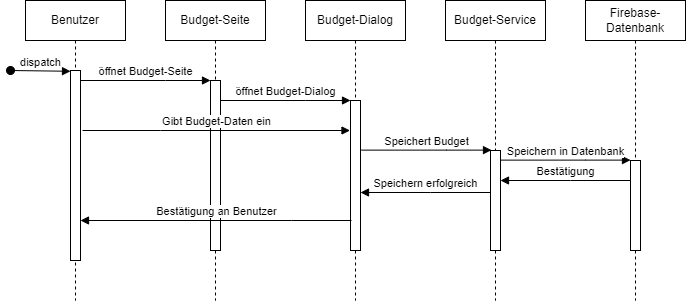

The diagram above was exported from draw.io. Its source (the exported page's mxGraphModel, read from the mxfile embedded in the PNG):
<mxGraphModel dx="1615" dy="880" grid="1" gridSize="10" guides="1" tooltips="1" connect="1" arrows="1" fold="1" page="1" pageScale="1" pageWidth="850" pageHeight="1100" math="0" shadow="0">
  <root>
    <mxCell id="0" />
    <mxCell id="1" parent="0" />
    <mxCell id="aM9ryv3xv72pqoxQDRHE-1" value="Benutzer" style="shape=umlLifeline;perimeter=lifelinePerimeter;whiteSpace=wrap;html=1;container=0;dropTarget=0;collapsible=0;recursiveResize=0;outlineConnect=0;portConstraint=eastwest;newEdgeStyle={&quot;edgeStyle&quot;:&quot;elbowEdgeStyle&quot;,&quot;elbow&quot;:&quot;vertical&quot;,&quot;curved&quot;:0,&quot;rounded&quot;:0};" parent="1" vertex="1">
      <mxGeometry x="95" y="120" width="100" height="300" as="geometry" />
    </mxCell>
    <mxCell id="aM9ryv3xv72pqoxQDRHE-2" value="" style="html=1;points=[];perimeter=orthogonalPerimeter;outlineConnect=0;targetShapes=umlLifeline;portConstraint=eastwest;newEdgeStyle={&quot;edgeStyle&quot;:&quot;elbowEdgeStyle&quot;,&quot;elbow&quot;:&quot;vertical&quot;,&quot;curved&quot;:0,&quot;rounded&quot;:0};" parent="aM9ryv3xv72pqoxQDRHE-1" vertex="1">
      <mxGeometry x="45" y="70" width="10" height="190" as="geometry" />
    </mxCell>
    <mxCell id="aM9ryv3xv72pqoxQDRHE-3" value="dispatch" style="html=1;verticalAlign=bottom;startArrow=oval;endArrow=block;startSize=8;edgeStyle=elbowEdgeStyle;elbow=vertical;curved=0;rounded=0;" parent="aM9ryv3xv72pqoxQDRHE-1" target="aM9ryv3xv72pqoxQDRHE-2" edge="1">
      <mxGeometry relative="1" as="geometry">
        <mxPoint x="-15" y="70" as="sourcePoint" />
      </mxGeometry>
    </mxCell>
    <mxCell id="aM9ryv3xv72pqoxQDRHE-5" value="Budget-Seite" style="shape=umlLifeline;perimeter=lifelinePerimeter;whiteSpace=wrap;html=1;container=0;dropTarget=0;collapsible=0;recursiveResize=0;outlineConnect=0;portConstraint=eastwest;newEdgeStyle={&quot;edgeStyle&quot;:&quot;elbowEdgeStyle&quot;,&quot;elbow&quot;:&quot;vertical&quot;,&quot;curved&quot;:0,&quot;rounded&quot;:0};" parent="1" vertex="1">
      <mxGeometry x="235" y="120" width="100" height="300" as="geometry" />
    </mxCell>
    <mxCell id="aM9ryv3xv72pqoxQDRHE-6" value="" style="html=1;points=[];perimeter=orthogonalPerimeter;outlineConnect=0;targetShapes=umlLifeline;portConstraint=eastwest;newEdgeStyle={&quot;edgeStyle&quot;:&quot;elbowEdgeStyle&quot;,&quot;elbow&quot;:&quot;vertical&quot;,&quot;curved&quot;:0,&quot;rounded&quot;:0};" parent="aM9ryv3xv72pqoxQDRHE-5" vertex="1">
      <mxGeometry x="45" y="80" width="10" height="170" as="geometry" />
    </mxCell>
    <mxCell id="aM9ryv3xv72pqoxQDRHE-7" value="öffnet Budget-Seite" style="html=1;verticalAlign=bottom;endArrow=block;edgeStyle=elbowEdgeStyle;elbow=vertical;curved=0;rounded=0;" parent="1" source="aM9ryv3xv72pqoxQDRHE-2" target="aM9ryv3xv72pqoxQDRHE-6" edge="1">
      <mxGeometry relative="1" as="geometry">
        <mxPoint x="250" y="210" as="sourcePoint" />
        <Array as="points">
          <mxPoint x="235" y="200" />
        </Array>
      </mxGeometry>
    </mxCell>
    <mxCell id="9uoTw3tptrV2AHFtw3Lk-1" value="Budget-Dialog" style="shape=umlLifeline;perimeter=lifelinePerimeter;whiteSpace=wrap;html=1;container=0;dropTarget=0;collapsible=0;recursiveResize=0;outlineConnect=0;portConstraint=eastwest;newEdgeStyle={&quot;edgeStyle&quot;:&quot;elbowEdgeStyle&quot;,&quot;elbow&quot;:&quot;vertical&quot;,&quot;curved&quot;:0,&quot;rounded&quot;:0};" vertex="1" parent="1">
      <mxGeometry x="375" y="120" width="100" height="300" as="geometry" />
    </mxCell>
    <mxCell id="9uoTw3tptrV2AHFtw3Lk-2" value="" style="html=1;points=[];perimeter=orthogonalPerimeter;outlineConnect=0;targetShapes=umlLifeline;portConstraint=eastwest;newEdgeStyle={&quot;edgeStyle&quot;:&quot;elbowEdgeStyle&quot;,&quot;elbow&quot;:&quot;vertical&quot;,&quot;curved&quot;:0,&quot;rounded&quot;:0};" vertex="1" parent="9uoTw3tptrV2AHFtw3Lk-1">
      <mxGeometry x="45" y="100" width="10" height="150" as="geometry" />
    </mxCell>
    <mxCell id="9uoTw3tptrV2AHFtw3Lk-3" value="Budget-Service" style="shape=umlLifeline;perimeter=lifelinePerimeter;whiteSpace=wrap;html=1;container=0;dropTarget=0;collapsible=0;recursiveResize=0;outlineConnect=0;portConstraint=eastwest;newEdgeStyle={&quot;edgeStyle&quot;:&quot;elbowEdgeStyle&quot;,&quot;elbow&quot;:&quot;vertical&quot;,&quot;curved&quot;:0,&quot;rounded&quot;:0};" vertex="1" parent="1">
      <mxGeometry x="515" y="120" width="100" height="300" as="geometry" />
    </mxCell>
    <mxCell id="9uoTw3tptrV2AHFtw3Lk-4" value="" style="html=1;points=[];perimeter=orthogonalPerimeter;outlineConnect=0;targetShapes=umlLifeline;portConstraint=eastwest;newEdgeStyle={&quot;edgeStyle&quot;:&quot;elbowEdgeStyle&quot;,&quot;elbow&quot;:&quot;vertical&quot;,&quot;curved&quot;:0,&quot;rounded&quot;:0};" vertex="1" parent="9uoTw3tptrV2AHFtw3Lk-3">
      <mxGeometry x="45" y="150" width="10" height="100" as="geometry" />
    </mxCell>
    <mxCell id="9uoTw3tptrV2AHFtw3Lk-5" value="Firebase-Datenbank" style="shape=umlLifeline;perimeter=lifelinePerimeter;whiteSpace=wrap;html=1;container=0;dropTarget=0;collapsible=0;recursiveResize=0;outlineConnect=0;portConstraint=eastwest;newEdgeStyle={&quot;edgeStyle&quot;:&quot;elbowEdgeStyle&quot;,&quot;elbow&quot;:&quot;vertical&quot;,&quot;curved&quot;:0,&quot;rounded&quot;:0};" vertex="1" parent="1">
      <mxGeometry x="655" y="120" width="100" height="300" as="geometry" />
    </mxCell>
    <mxCell id="9uoTw3tptrV2AHFtw3Lk-6" value="" style="html=1;points=[];perimeter=orthogonalPerimeter;outlineConnect=0;targetShapes=umlLifeline;portConstraint=eastwest;newEdgeStyle={&quot;edgeStyle&quot;:&quot;elbowEdgeStyle&quot;,&quot;elbow&quot;:&quot;vertical&quot;,&quot;curved&quot;:0,&quot;rounded&quot;:0};" vertex="1" parent="9uoTw3tptrV2AHFtw3Lk-5">
      <mxGeometry x="45" y="160" width="10" height="90" as="geometry" />
    </mxCell>
    <mxCell id="9uoTw3tptrV2AHFtw3Lk-7" value="öffnet Budget-Dialog" style="html=1;verticalAlign=bottom;endArrow=block;edgeStyle=elbowEdgeStyle;elbow=vertical;curved=0;rounded=0;" edge="1" parent="1">
      <mxGeometry relative="1" as="geometry">
        <mxPoint x="290" y="220" as="sourcePoint" />
        <Array as="points">
          <mxPoint x="375" y="220" />
        </Array>
        <mxPoint x="420" y="220" as="targetPoint" />
      </mxGeometry>
    </mxCell>
    <mxCell id="9uoTw3tptrV2AHFtw3Lk-8" value="Gibt Budget-Daten ein" style="html=1;verticalAlign=bottom;endArrow=block;edgeStyle=elbowEdgeStyle;elbow=vertical;curved=0;rounded=0;" edge="1" parent="1">
      <mxGeometry relative="1" as="geometry">
        <mxPoint x="152" y="250" as="sourcePoint" />
        <Array as="points">
          <mxPoint x="230" y="250" />
        </Array>
        <mxPoint x="419.5" y="250" as="targetPoint" />
      </mxGeometry>
    </mxCell>
    <mxCell id="9uoTw3tptrV2AHFtw3Lk-9" value="Speichert Budget" style="html=1;verticalAlign=bottom;endArrow=block;edgeStyle=elbowEdgeStyle;elbow=vertical;curved=0;rounded=0;" edge="1" parent="1">
      <mxGeometry relative="1" as="geometry">
        <mxPoint x="431" y="269.62" as="sourcePoint" />
        <Array as="points">
          <mxPoint x="516" y="269.62" />
        </Array>
        <mxPoint x="561" y="269.62" as="targetPoint" />
      </mxGeometry>
    </mxCell>
    <mxCell id="9uoTw3tptrV2AHFtw3Lk-10" value="Speichern in Datenbank" style="html=1;verticalAlign=bottom;endArrow=block;edgeStyle=elbowEdgeStyle;elbow=vertical;curved=0;rounded=0;" edge="1" parent="1">
      <mxGeometry relative="1" as="geometry">
        <mxPoint x="570" y="279.62" as="sourcePoint" />
        <Array as="points">
          <mxPoint x="655" y="279.62" />
        </Array>
        <mxPoint x="700" y="279.62" as="targetPoint" />
      </mxGeometry>
    </mxCell>
    <mxCell id="9uoTw3tptrV2AHFtw3Lk-12" value="Bestätigung" style="html=1;verticalAlign=bottom;endArrow=block;edgeStyle=elbowEdgeStyle;elbow=vertical;curved=0;rounded=0;" edge="1" parent="1">
      <mxGeometry relative="1" as="geometry">
        <mxPoint x="700" y="300" as="sourcePoint" />
        <Array as="points">
          <mxPoint x="640" y="300" />
        </Array>
        <mxPoint x="570" y="300" as="targetPoint" />
      </mxGeometry>
    </mxCell>
    <mxCell id="9uoTw3tptrV2AHFtw3Lk-13" value="Speichern erfolgreich" style="html=1;verticalAlign=bottom;endArrow=block;edgeStyle=elbowEdgeStyle;elbow=vertical;curved=0;rounded=0;" edge="1" parent="1">
      <mxGeometry relative="1" as="geometry">
        <mxPoint x="560" y="312" as="sourcePoint" />
        <Array as="points">
          <mxPoint x="500" y="312" />
        </Array>
        <mxPoint x="430" y="312" as="targetPoint" />
      </mxGeometry>
    </mxCell>
    <mxCell id="9uoTw3tptrV2AHFtw3Lk-14" value="Bestätigung an Benutzer" style="html=1;verticalAlign=bottom;endArrow=block;edgeStyle=elbowEdgeStyle;elbow=vertical;curved=0;rounded=0;" edge="1" parent="1" target="aM9ryv3xv72pqoxQDRHE-2">
      <mxGeometry relative="1" as="geometry">
        <mxPoint x="421" y="340" as="sourcePoint" />
        <Array as="points">
          <mxPoint x="361" y="340" />
        </Array>
        <mxPoint x="291" y="340" as="targetPoint" />
      </mxGeometry>
    </mxCell>
  </root>
</mxGraphModel>